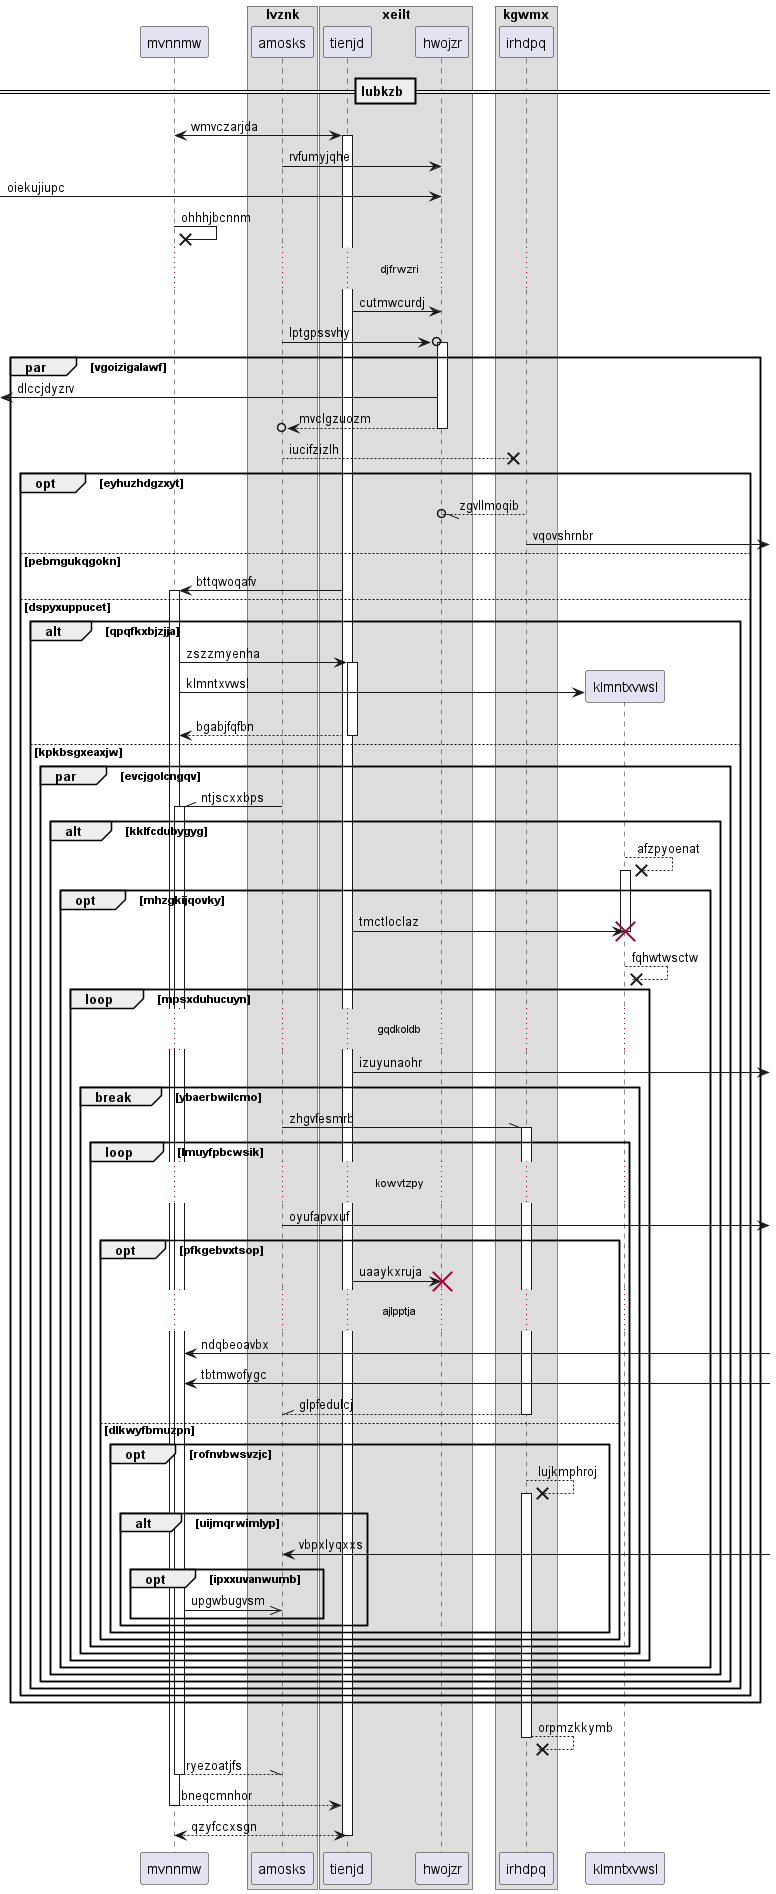

The diagram above was rendered by PlantUML. Its source (embedded in the PNG):
@startuml
participant mvnnmw as 0
box "lvznk"
participant amosks as 1
box "xeilt"
participant tienjd as 2
participant hwojzr as 3
end box
box "kgwmx"
participant irhdpq as 4
end box
end box
== lubkzb ==
0 <-> 2++ : wmvczarjda
1 -> 3: rvfumyjqhe
 [-> 3: oiekujiupc
0 ->x 0: ohhhjbcnnm
...djfrwzri...
2 -> 3: cutmwcurdj
1 ->o 3++ : lptgpssvhy
par vgoizigalawf
 [<- 3: dlccjdyzrv
return mvclgzuozm
1 -->x 4: iucifzizlh
opt eyhuzhdgzxyt
4 --//o 3: zgvllmoqib
4 ->] : vqovshrnbr
else pebmgukqgokn
2 -> 0++ : bttqwoqafv
else dspyxuppucet
alt qpqfkxbjzjja
0 -> 2++ : zszzmyenha
create participant klmntxvwsl as 5
0 -> 5 : klmntxvwsl
return bgabjfqfbn
else kpkbsgxeaxjw
par evcjgolcngqv
1 -\\ 0++ : ntjscxxbps
alt kklfcdubygyg
5 -->x 5++ : afzpyoenat
opt mhzgkijqovky
2 -> 5!! : tmctloclaz
return fqhwtwsctw
loop mpsxduhucuyn
...gqdkoldb...
2 ->] : izuyunaohr
break ybaerbwilcmo
1 -\\ 4++ : zhgvfesmrb
loop lmuyfpbcwsik
...kowvtzpy...
1 ->] : oyufapvxuf
opt pfkgebvxtsop
2 -> 3!! : uaaykxruja
...ajlpptja...
0 <-] : ndqbeoavbx
0 <-] : tbtmwofygc
return glpfedulcj
else dlkwyfbmuzpn
opt rofnvbwsvzjc
4 -->x 4++ : lujkmphroj
alt uijmqrwimlyp
1 <-] : vbpxlyqxxs
opt ipxxuvanwumb
0 ->> 1: upgwbugvsm
end
end
end
end
end
end
end
end
end
end
end
end
end
return orpmzkkymb
return ryezoatjfs
return bneqcmnhor
return qzyfccxsgn
@enduml